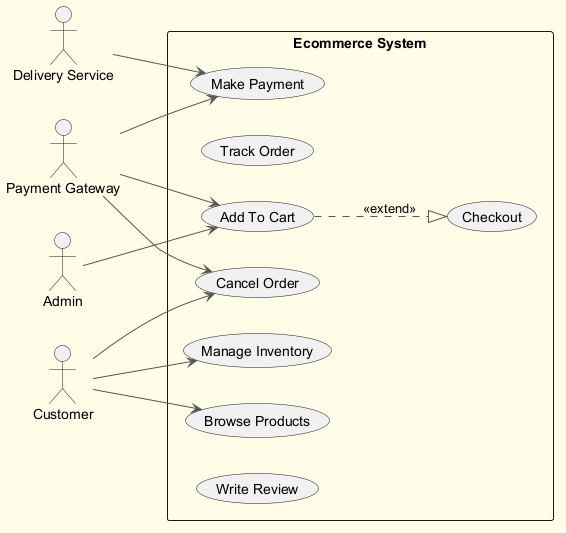

The diagram above was rendered by PlantUML. Its source (embedded in the PNG):
@startuml
skinparam backgroundColor #FFFDE7
skinparam classBackgroundColor #FFF9C4
skinparam classBorderColor #F57F17
skinparam ArrowColor #555555
left to right direction
actor "Delivery Service" as DS
actor "Admin" as A
actor "Payment Gateway" as PG
actor "Customer" as C
rectangle "Ecommerce System" {
  usecase "Browse Products" as UC_BrowseProducts
  usecase "Track Order" as UC_TrackOrder
  usecase "Cancel Order" as UC_CancelOrder
  usecase "Checkout" as UC_Checkout
  usecase "Make Payment" as UC_MakePayment
  usecase "Manage Inventory" as UC_ManageInventory
  usecase "Add To Cart" as UC_AddToCart
  usecase "Write Review" as UC_WriteReview
}
DS --> UC_MakePayment
A --> UC_AddToCart
PG --> UC_AddToCart
PG --> UC_MakePayment
PG --> UC_CancelOrder
C --> UC_CancelOrder
C --> UC_ManageInventory
C --> UC_BrowseProducts
UC_AddToCart ..|> UC_Checkout : <<extend>>
@enduml